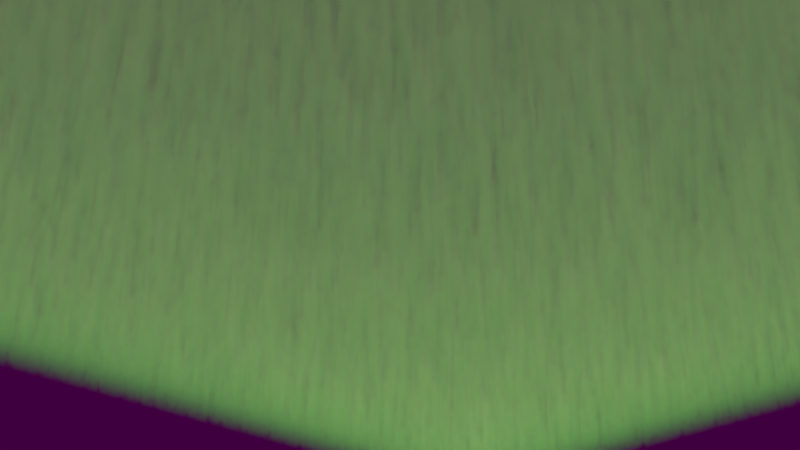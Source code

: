 # Source: Aurora.blend  (saved by Blender 3.6.13; exported with 4.5.12 LTS)
import bpy
from mathutils import Matrix  # noqa: F401  (used for matrix-valued properties, if any)

bpy.ops.wm.read_factory_settings(use_empty=True)
scene = bpy.context.scene
scene.name = 'Scene'

# ---- images (referenced by path relative to the original .blend; pixels are not part of the script)
import os
ASSET_DIR = os.environ.get("B2B_ASSET_DIR", "")  # directory of the original .blend (textures are referenced by path, not embedded)
HERE = os.path.dirname(os.path.abspath(__file__))  # packed textures are extracted next to this script under _unpacked/

def load_image(name, relpath, width, height, colorspace="sRGB"):
    """Load a texture the original file referenced (path relative to the .blend, or extracted next to this script)."""
    p = next((c for c in (os.path.join(HERE, relpath), os.path.join(ASSET_DIR, relpath)) if relpath and os.path.exists(c)), "")
    if p:
        img = bpy.data.images.load(p, check_existing=True)
        img.name = name
    else:  # same state as the original file: an image datablock whose file is absent (Cycles renders it pink)
        img = bpy.data.images.new(name, width, height)
        img.source = "FILE"
        img.filepath = "//" + (relpath or name)
    img.colorspace_settings.name = colorspace
    return img
img_frame_0190_png = load_image('frame_0190.png', 'frames/frame_0190.png', 1024, 1024, 'sRGB')
img_kloppenheim_02_4k_exr = load_image('kloppenheim_02_4k.exr', 'hdri/kloppenheim_02_4k.exr', 1024, 1024, 'Linear Rec.709')

# ---- materials (node trees are filled in below, after node groups)
mat_aurora = bpy.data.materials.new('aurora')
mat_aurora.use_transparent_shadow = False

# ---- material node trees
mat_aurora.use_nodes = True; mat_aurora.node_tree.nodes.clear()
_N = mat_aurora.node_tree.nodes; _L = mat_aurora.node_tree.links
n0 = _N.new('NodeFrame'); n0.name = 'Frame.002'; n0.location = (-993, 738)
n0.label = 'Color'
n0.width = 1079
n1 = _N.new('NodeFrame'); n1.name = 'Frame.003'; n1.location = (-1352, -284)
n1.label = 'Streaks'
n1.width = 1200
n2 = _N.new('NodeFrame'); n2.name = 'Frame.001'; n2.location = (-1292, -811)
n2.label = 'Fade'
n2.width = 1090
n3 = _N.new('NodeFrame'); n3.name = 'Frame'; n3.location = (-1453, 262)
n3.label = '2d plate'
n3.width = 1217
n4 = _N.new('ShaderNodeOutputMaterial'); n4.name = 'Material Output'; n4.location = (1070, 262)
n5 = _N.new('ShaderNodeTexCoord'); n5.name = 'Texture Coordinate.002'; n5.location = (30, -49)
n6 = _N.new('ShaderNodeValToRGB'); n6.name = 'Color Ramp'; n6.location = (809, -146)
while len(n6.color_ramp.elements) > 1: n6.color_ramp.elements.remove(n6.color_ramp.elements[-1])
n6.color_ramp.elements[0].position = 0.0; n6.color_ramp.elements[0].color = (0.01546, 0.75, 0.0, 1.0)
_e = n6.color_ramp.elements.new(1.0); _e.color = (1.0, 0.0, 0.4513, 1.0)
n7 = _N.new('ShaderNodeMapping'); n7.name = 'Mapping.002'; n7.location = (328, -40)
n7.inputs[2].default_value = (0.0, 1.571, 0.0)
n8 = _N.new('ShaderNodeTexGradient'); n8.name = 'Gradient Texture.001'; n8.location = (597, -52)
n9 = _N.new('ShaderNodeTexCoord'); n9.name = 'Texture Coordinate.003'; n9.location = (30, -55)
n10 = _N.new('ShaderNodeTexNoise'); n10.name = 'Noise Texture'; n10.location = (650, -71)
n10.inputs[2].default_value = 90.0
n10.inputs[3].default_value = 6.0
n11 = _N.new('ShaderNodeMapping'); n11.name = 'Mapping.003'; n11.location = (329, -46)
n11.inputs[3].default_value = (1.0, 1.0, 0.01)
n12 = _N.new('ShaderNodeTexGradient'); n12.name = 'Gradient Texture'; n12.location = (597, -76)
n13 = _N.new('ShaderNodeMapping'); n13.name = 'Mapping.001'; n13.location = (328, -64)
n13.inputs[2].default_value = (0.0, 1.571, 0.0)
n14 = _N.new('ShaderNodeTexCoord'); n14.name = 'Texture Coordinate.001'; n14.location = (30, -73)
n15 = _N.new('ShaderNodeEmission'); n15.name = 'Emission'; n15.location = (790, 325)
n16 = _N.new('ShaderNodeRGBCurve'); n16.name = 'RGB Curves'; n16.location = (820, -40)
_c = n16.mapping.curves[3]
while len(_c.points) > 2: _c.points.remove(_c.points[-1])
_c.points[0].location = (0.0, 0.0); _c.points[0].handle_type = 'AUTO'
_c.points[1].location = (0.13455, 1.0); _c.points[1].handle_type = 'AUTO'
_p = _c.points.new(0.25818, 0.67); _p.handle_type = 'AUTO'
_p = _c.points.new(0.42545, 0.275); _p.handle_type = 'AUTO'
_p = _c.points.new(0.79273, 0.03); _p.handle_type = 'AUTO'
_p = _c.points.new(1.0, 0.0); _p.handle_type = 'AUTO'
n16.mapping.update()
n17 = _N.new('ShaderNodeMath'); n17.name = 'Math'; n17.location = (523, 22)
n17.operation = 'MULTIPLY'
n18 = _N.new('ShaderNodeMapRange'); n18.name = 'Map Range.001'; n18.location = (-69, -279)
n18.inputs[3].default_value = 1.0
n18.inputs[4].default_value = 0.0001
n19 = _N.new('ShaderNodeMapRange'); n19.name = 'Map Range'; n19.location = (123, -51)
n20 = _N.new('ShaderNodeMath'); n20.name = 'Math.001'; n20.location = (295, 162)
n20.operation = 'MULTIPLY'
n21 = _N.new('ShaderNodeValToRGB'); n21.name = 'Color Ramp.001'; n21.location = (930, -40)
while len(n21.color_ramp.elements) > 1: n21.color_ramp.elements.remove(n21.color_ramp.elements[-1])
n21.color_ramp.elements[0].position = 0.3455; n21.color_ramp.elements[0].color = (0.0, 0.0, 0.0, 1.0)
_e = n21.color_ramp.elements.new(0.7018); _e.color = (1.0, 1.0, 1.0, 1.0)
n22 = _N.new('ShaderNodeMapping'); n22.name = 'Mapping'; n22.location = (329, -40)
n22.inputs[2].default_value = (0.0, 0.0, 1.571)
n23 = _N.new('ShaderNodeTexCoord'); n23.name = 'Texture Coordinate'; n23.location = (30, -49)
n24 = _N.new('ShaderNodeBrightContrast'); n24.name = 'Brightness/Contrast'; n24.location = (1046, -68)
n24.inputs[2].default_value = 0.1
n25 = _N.new('ShaderNodeTexImage'); n25.name = 'Image Texture'; n25.location = (644, -60)
n25.image = img_frame_0190_png
n5.parent = n0
n6.parent = n0
n7.parent = n0
n8.parent = n0
n9.parent = n1
n10.parent = n1
n11.parent = n1
n12.parent = n2
n13.parent = n2
n14.parent = n2
n16.parent = n2
n21.parent = n1
n22.parent = n3
n23.parent = n3
n24.parent = n3
n25.parent = n3
_L.new(n15.outputs[0], n4.inputs[1])
_L.new(n23.outputs[0], n22.inputs[0])
_L.new(n25.outputs[0], n24.inputs[0])
_L.new(n22.outputs[0], n25.inputs[0])
_L.new(n14.outputs[0], n13.inputs[0])
_L.new(n13.outputs[0], n12.inputs[0])
_L.new(n12.outputs[0], n16.inputs[1])
_L.new(n17.outputs[0], n15.inputs[1])
_L.new(n5.outputs[0], n7.inputs[0])
_L.new(n7.outputs[0], n8.inputs[0])
_L.new(n8.outputs[0], n6.inputs[0])
_L.new(n6.outputs[0], n15.inputs[0])
_L.new(n9.outputs[0], n11.inputs[0])
_L.new(n11.outputs[0], n10.inputs[0])
_L.new(n10.outputs[0], n21.inputs[0])
_L.new(n16.outputs[0], n18.inputs[0])
_L.new(n16.outputs[0], n17.inputs[1])
_L.new(n20.outputs[0], n17.inputs[0])
_L.new(n18.outputs[0], n19.inputs[2])
_L.new(n19.outputs[0], n20.inputs[1])
_L.new(n21.outputs[0], n19.inputs[0])
_L.new(n24.outputs[0], n20.inputs[0])
n4.is_active_output = True

# ---- world
world_world = bpy.data.worlds.new('World'); scene.world = world_world
world_world.use_nodes = True; world_world.node_tree.nodes.clear()
_N = world_world.node_tree.nodes; _L = world_world.node_tree.links
n0 = _N.new('ShaderNodeOutputWorld'); n0.name = 'World Output'; n0.location = (465, 300)
n1 = _N.new('ShaderNodeMapping'); n1.name = 'Mapping'; n1.location = (-563, 312)
n1.inputs[3].default_value = (1.0, 1.0, 2.5)
n2 = _N.new('ShaderNodeTexCoord'); n2.name = 'Texture Coordinate'; n2.location = (-837, 288)
n3 = _N.new('ShaderNodeTexEnvironment'); n3.name = 'Environment Texture'; n3.location = (-275, 328)
n3.image = img_kloppenheim_02_4k_exr
n4 = _N.new('ShaderNodeBackground'); n4.name = 'Background'; n4.location = (175, 300)
n4.inputs[1].default_value = 0.05
_L.new(n4.outputs[0], n0.inputs[0])
_L.new(n2.outputs[0], n1.inputs[0])
_L.new(n1.outputs[0], n3.inputs[0])
_L.new(n3.outputs[0], n4.inputs[0])
n0.is_active_output = True
world_world.color = (0.05088, 0.05088, 0.05088)
world_world.use_sun_shadow = False
world_world.sun_shadow_jitter_overblur = 0.0

# ---- cameras
cam_camera_002 = bpy.data.cameras.new('Camera.002')
cam_camera_003 = bpy.data.cameras.new('Camera.003')
cam_camera = bpy.data.cameras.new('Camera')
cam_camera.lens = 58.0

# ---- meshes
me_cube_001 = bpy.data.meshes.new('Cube.001')
me_cube_001.from_pydata([(-1.0, -1.0, -1.0), (-1.0, -1.0, 1.0), (-1.0, 1.0, -1.0), (-1.0, 1.0, 1.0), (1.0, -1.0, -1.0), (1.0, -1.0, 1.0), (1.0, 1.0, -1.0), (1.0, 1.0, 1.0)], [], [(0, 1, 3, 2), (2, 3, 7, 6), (6, 7, 5, 4), (4, 5, 1, 0), (2, 6, 4, 0), (7, 3, 1, 5)])
_uv = me_cube_001.uv_layers.new(name='UVMap')
_uv.uv.foreach_set('vector', [0.375, 0.0, 0.625, 0.0, 0.625, 0.25, 0.375, 0.25, 0.375, 0.25, 0.625, 0.25, 0.625, 0.5, 0.375, 0.5, 0.375, 0.5, 0.625, 0.5, 0.625, 0.75, 0.375, 0.75, 0.375, 0.75, 0.625, 0.75, 0.625, 1.0, 0.375, 1.0, 0.125, 0.5, 0.375, 0.5, 0.375, 0.75, 0.125, 0.75, 0.625, 0.5, 0.875, 0.5, 0.875, 0.75, 0.625, 0.75])
me_cube_001.materials.append(mat_aurora)
me_cube_001.update()

# ---- objects
ob_cube = bpy.data.objects.new('Cube', me_cube_001)
ob_camera = bpy.data.objects.new('Camera', cam_camera_002)
ob_camera_001 = bpy.data.objects.new('Camera.001', cam_camera_003)
ob_camera_002 = bpy.data.objects.new('Camera.002', cam_camera)

# ---- transforms, parenting, visibility, modifiers, constraints
ob_cube.location = (0.0, 0.0, 4.511)
ob_cube.scale = (7.364, 7.364, 1.0)
ob_camera.location = (-4.95, 17.68, 19.3)
ob_camera.rotation_euler = (0.8336, 2.673e-07, -2.876)
ob_camera.scale = (1.0, 1.0, 1.0)
ob_camera_001.location = (-12.65, 0.9955, -2.33)
ob_camera_001.rotation_euler = (2.061, 0.0106, -1.777)
ob_camera_002.location = (10.2, -11.32, -3.734)
ob_camera_002.rotation_euler = (2.055, -3.699e-07, 0.8098)
ob_camera_002.scale = (1.0, 1.0, 1.0)

# ---- collection membership
scene.collection.objects.link(ob_cube)
scene.collection.objects.link(ob_camera)
scene.collection.objects.link(ob_camera_001)
scene.collection.objects.link(ob_camera_002)

# ---- scene / render settings (as saved in the file)
scene.camera = ob_camera_002
scene.frame_start = 1; scene.frame_end = 200; scene.frame_set(1)
scene.render.engine = 'BLENDER_EEVEE_NEXT'
scene.render.image_settings.file_format = 'FFMPEG'
scene.render.image_settings.color_mode = 'RGB'
scene.render.use_overwrite = False
scene.render.use_compositing = False
scene.render.use_sequencer = False
scene.cycles.samples = 100
scene.cycles.sampling_pattern = 'TABULATED_SOBOL'
scene.eevee.taa_samples = 100
scene.eevee.taa_render_samples = 100
scene.view_settings.view_transform = 'Standard'
bpy.context.view_layer.update()
